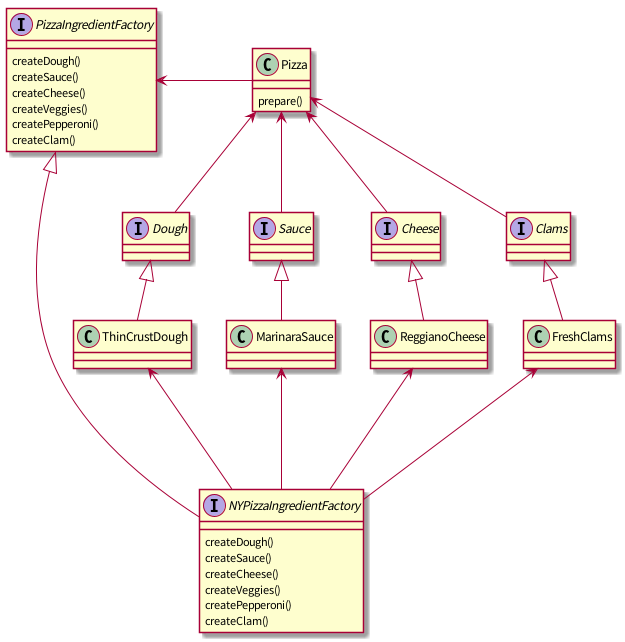

The diagram above was rendered by PlantUML. Its source (embedded in the PNG):
@startuml

interface PizzaIngredientFactory {
    createDough()
    createSauce()
    createCheese()
    createVeggies()
    createPepperoni()
    createClam()
}

interface NYPizzaIngredientFactory {
    createDough()
    createSauce()
    createCheese()
    createVeggies()
    createPepperoni()
    createClam()
}

class Pizza {
    prepare()
}

interface Dough
class ThinCrustDough

interface Sauce
class MarinaraSauce

interface Cheese
class ReggianoCheese

interface Clams
class FreshClams

PizzaIngredientFactory <|----- NYPizzaIngredientFactory
PizzaIngredientFactory <-left- Pizza

Pizza <-- Dough
Pizza <-- Sauce
Pizza <-- Cheese
Pizza <-- Clams

Dough <|-- ThinCrustDough
Sauce <|-- MarinaraSauce
Cheese <|-- ReggianoCheese
Clams <|-- FreshClams

ThinCrustDough <--- NYPizzaIngredientFactory
MarinaraSauce <--- NYPizzaIngredientFactory
ReggianoCheese <--- NYPizzaIngredientFactory
FreshClams <--- NYPizzaIngredientFactory

@enduml